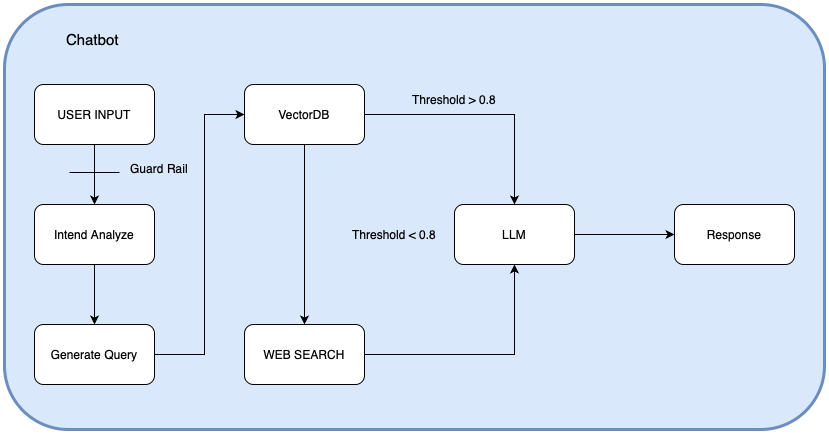

The diagram above was exported from draw.io. Its source (the exported page's mxGraphModel, read from the mxfile embedded in the PNG):
<mxGraphModel dx="1434" dy="802" grid="1" gridSize="10" guides="1" tooltips="1" connect="1" arrows="1" fold="1" page="1" pageScale="1" pageWidth="827" pageHeight="1169" math="0" shadow="0">
  <root>
    <mxCell id="0" />
    <mxCell id="1" parent="0" />
    <mxCell id="06dADmD1io44METKXBK3-1" value="" style="group" parent="1" connectable="0" vertex="1">
      <mxGeometry x="40" y="10" width="820" height="425" as="geometry" />
    </mxCell>
    <mxCell id="06dADmD1io44METKXBK3-2" value="" style="rounded=1;whiteSpace=wrap;html=1;labelBackgroundColor=#FFFFFF;fillColor=#dae8fc;strokeColor=#6c8ebf;strokeWidth=3;" parent="06dADmD1io44METKXBK3-1" vertex="1">
      <mxGeometry width="820" height="425" as="geometry" />
    </mxCell>
    <mxCell id="06dADmD1io44METKXBK3-3" style="edgeStyle=orthogonalEdgeStyle;rounded=0;orthogonalLoop=1;jettySize=auto;html=1;entryX=0.5;entryY=0;entryDx=0;entryDy=0;" parent="06dADmD1io44METKXBK3-1" source="06dADmD1io44METKXBK3-4" target="06dADmD1io44METKXBK3-17" edge="1">
      <mxGeometry relative="1" as="geometry" />
    </mxCell>
    <mxCell id="06dADmD1io44METKXBK3-4" value="USER INPUT" style="rounded=1;whiteSpace=wrap;html=1;" parent="06dADmD1io44METKXBK3-1" vertex="1">
      <mxGeometry x="30" y="80" width="120" height="60" as="geometry" />
    </mxCell>
    <mxCell id="06dADmD1io44METKXBK3-5" style="edgeStyle=orthogonalEdgeStyle;rounded=0;orthogonalLoop=1;jettySize=auto;html=1;entryX=0.5;entryY=0;entryDx=0;entryDy=0;" parent="06dADmD1io44METKXBK3-1" source="06dADmD1io44METKXBK3-7" target="06dADmD1io44METKXBK3-9" edge="1">
      <mxGeometry relative="1" as="geometry" />
    </mxCell>
    <mxCell id="06dADmD1io44METKXBK3-6" style="edgeStyle=orthogonalEdgeStyle;rounded=0;orthogonalLoop=1;jettySize=auto;html=1;entryX=0.5;entryY=0;entryDx=0;entryDy=0;" parent="06dADmD1io44METKXBK3-1" source="06dADmD1io44METKXBK3-7" target="06dADmD1io44METKXBK3-11" edge="1">
      <mxGeometry relative="1" as="geometry" />
    </mxCell>
    <mxCell id="06dADmD1io44METKXBK3-7" value="VectorDB" style="rounded=1;whiteSpace=wrap;html=1;" parent="06dADmD1io44METKXBK3-1" vertex="1">
      <mxGeometry x="240" y="80" width="120" height="60" as="geometry" />
    </mxCell>
    <mxCell id="06dADmD1io44METKXBK3-8" style="edgeStyle=orthogonalEdgeStyle;rounded=0;orthogonalLoop=1;jettySize=auto;html=1;" parent="06dADmD1io44METKXBK3-1" source="06dADmD1io44METKXBK3-9" target="06dADmD1io44METKXBK3-11" edge="1">
      <mxGeometry relative="1" as="geometry" />
    </mxCell>
    <mxCell id="06dADmD1io44METKXBK3-9" value="WEB SEARCH" style="rounded=1;whiteSpace=wrap;html=1;" parent="06dADmD1io44METKXBK3-1" vertex="1">
      <mxGeometry x="240" y="320" width="120" height="60" as="geometry" />
    </mxCell>
    <mxCell id="06dADmD1io44METKXBK3-10" style="edgeStyle=orthogonalEdgeStyle;rounded=0;orthogonalLoop=1;jettySize=auto;html=1;" parent="06dADmD1io44METKXBK3-1" source="06dADmD1io44METKXBK3-11" target="06dADmD1io44METKXBK3-18" edge="1">
      <mxGeometry relative="1" as="geometry" />
    </mxCell>
    <mxCell id="06dADmD1io44METKXBK3-11" value="LLM" style="rounded=1;whiteSpace=wrap;html=1;" parent="06dADmD1io44METKXBK3-1" vertex="1">
      <mxGeometry x="450" y="200" width="120" height="60" as="geometry" />
    </mxCell>
    <mxCell id="06dADmD1io44METKXBK3-12" value="Threshold &amp;lt; 0.8" style="text;html=1;align=center;verticalAlign=middle;whiteSpace=wrap;rounded=0;" parent="06dADmD1io44METKXBK3-1" vertex="1">
      <mxGeometry x="330" y="215" width="120" height="30" as="geometry" />
    </mxCell>
    <mxCell id="06dADmD1io44METKXBK3-13" value="Threshold &amp;gt; 0.8" style="text;html=1;align=center;verticalAlign=middle;whiteSpace=wrap;rounded=0;" parent="06dADmD1io44METKXBK3-1" vertex="1">
      <mxGeometry x="390" y="80" width="120" height="30" as="geometry" />
    </mxCell>
    <mxCell id="06dADmD1io44METKXBK3-14" style="edgeStyle=orthogonalEdgeStyle;rounded=0;orthogonalLoop=1;jettySize=auto;html=1;entryX=0;entryY=0.5;entryDx=0;entryDy=0;" parent="06dADmD1io44METKXBK3-1" source="06dADmD1io44METKXBK3-15" target="06dADmD1io44METKXBK3-7" edge="1">
      <mxGeometry relative="1" as="geometry">
        <Array as="points">
          <mxPoint x="200" y="350" />
          <mxPoint x="200" y="110" />
        </Array>
      </mxGeometry>
    </mxCell>
    <mxCell id="06dADmD1io44METKXBK3-15" value="Generate Query" style="rounded=1;whiteSpace=wrap;html=1;" parent="06dADmD1io44METKXBK3-1" vertex="1">
      <mxGeometry x="30" y="320" width="120" height="60" as="geometry" />
    </mxCell>
    <mxCell id="06dADmD1io44METKXBK3-16" style="edgeStyle=orthogonalEdgeStyle;rounded=0;orthogonalLoop=1;jettySize=auto;html=1;entryX=0.5;entryY=0;entryDx=0;entryDy=0;" parent="06dADmD1io44METKXBK3-1" source="06dADmD1io44METKXBK3-17" target="06dADmD1io44METKXBK3-15" edge="1">
      <mxGeometry relative="1" as="geometry" />
    </mxCell>
    <mxCell id="06dADmD1io44METKXBK3-17" value="Intend Analyze" style="rounded=1;whiteSpace=wrap;html=1;" parent="06dADmD1io44METKXBK3-1" vertex="1">
      <mxGeometry x="30" y="200" width="120" height="60" as="geometry" />
    </mxCell>
    <mxCell id="06dADmD1io44METKXBK3-18" value="Response" style="rounded=1;whiteSpace=wrap;html=1;" parent="06dADmD1io44METKXBK3-1" vertex="1">
      <mxGeometry x="670" y="200" width="120" height="60" as="geometry" />
    </mxCell>
    <mxCell id="06dADmD1io44METKXBK3-19" value="Chatbot" style="text;html=1;align=left;verticalAlign=middle;whiteSpace=wrap;rounded=0;fontSize=15;" parent="06dADmD1io44METKXBK3-1" vertex="1">
      <mxGeometry x="60" y="20" width="150" height="30" as="geometry" />
    </mxCell>
    <mxCell id="06dADmD1io44METKXBK3-20" value="" style="line;strokeWidth=1;fillColor=none;align=left;verticalAlign=middle;spacingTop=-1;spacingLeft=3;spacingRight=3;rotatable=0;labelPosition=right;points=[];portConstraint=eastwest;strokeColor=inherit;" parent="06dADmD1io44METKXBK3-1" vertex="1">
      <mxGeometry x="70" y="160" width="40" height="8" as="geometry" />
    </mxCell>
    <mxCell id="06dADmD1io44METKXBK3-21" value="Guard Rail" style="text;html=1;align=center;verticalAlign=middle;whiteSpace=wrap;rounded=0;" parent="06dADmD1io44METKXBK3-1" vertex="1">
      <mxGeometry x="120" y="149" width="70" height="30" as="geometry" />
    </mxCell>
    <mxCell id="3xkajPI2ksg-VKV6h4Lo-1" value="" style="endArrow=none;html=1;rounded=0;" edge="1" parent="06dADmD1io44METKXBK3-1">
      <mxGeometry width="50" height="50" relative="1" as="geometry">
        <mxPoint x="115" y="168" as="sourcePoint" />
        <mxPoint x="65" y="168" as="targetPoint" />
      </mxGeometry>
    </mxCell>
  </root>
</mxGraphModel>